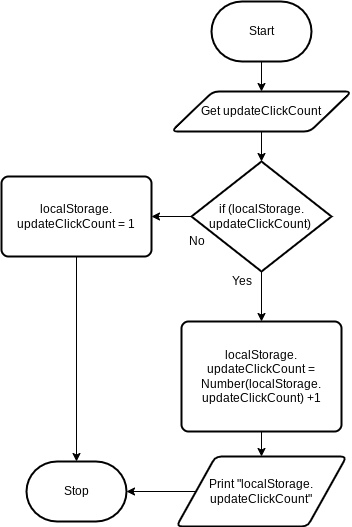

The diagram above was exported from draw.io. Its source (the exported page's mxGraphModel, read from the mxfile embedded in the PNG):
<mxGraphModel dx="1074" dy="741" grid="1" gridSize="10" guides="1" tooltips="1" connect="1" arrows="1" fold="1" page="1" pageScale="1" pageWidth="827" pageHeight="1169" math="0" shadow="0">
  <root>
    <mxCell id="0" />
    <mxCell id="1" parent="0" />
    <mxCell id="4" style="edgeStyle=none;html=1;entryX=0.5;entryY=0;entryDx=0;entryDy=0;" edge="1" parent="1" source="2" target="3">
      <mxGeometry relative="1" as="geometry" />
    </mxCell>
    <mxCell id="2" value="Start" style="strokeWidth=2;html=1;shape=mxgraph.flowchart.terminator;whiteSpace=wrap;" vertex="1" parent="1">
      <mxGeometry x="390" y="30" width="100" height="60" as="geometry" />
    </mxCell>
    <mxCell id="6" style="edgeStyle=none;html=1;" edge="1" parent="1" source="3" target="5">
      <mxGeometry relative="1" as="geometry" />
    </mxCell>
    <mxCell id="3" value="Get updateClickCount" style="shape=parallelogram;html=1;strokeWidth=2;perimeter=parallelogramPerimeter;whiteSpace=wrap;rounded=1;arcSize=12;size=0.23;" vertex="1" parent="1">
      <mxGeometry x="350" y="120" width="180" height="40" as="geometry" />
    </mxCell>
    <mxCell id="8" style="edgeStyle=none;html=1;" edge="1" parent="1" source="5" target="7">
      <mxGeometry relative="1" as="geometry" />
    </mxCell>
    <mxCell id="12" style="edgeStyle=none;html=1;entryX=1;entryY=0.5;entryDx=0;entryDy=0;" edge="1" parent="1" source="5" target="9">
      <mxGeometry relative="1" as="geometry" />
    </mxCell>
    <mxCell id="5" value="if (localStorage.&lt;br&gt;updateClickCount)&amp;nbsp;" style="strokeWidth=2;html=1;shape=mxgraph.flowchart.decision;whiteSpace=wrap;" vertex="1" parent="1">
      <mxGeometry x="370" y="190" width="140" height="110" as="geometry" />
    </mxCell>
    <mxCell id="16" style="edgeStyle=none;html=1;entryX=0.5;entryY=0;entryDx=0;entryDy=0;" edge="1" parent="1" source="7" target="15">
      <mxGeometry relative="1" as="geometry" />
    </mxCell>
    <mxCell id="7" value="localStorage.&lt;br&gt;updateClickCount = Number(localStorage.&lt;br&gt;updateClickCount) +1" style="rounded=1;whiteSpace=wrap;html=1;absoluteArcSize=1;arcSize=14;strokeWidth=2;" vertex="1" parent="1">
      <mxGeometry x="360" y="350" width="160" height="110" as="geometry" />
    </mxCell>
    <mxCell id="14" style="edgeStyle=none;html=1;entryX=0.5;entryY=0;entryDx=0;entryDy=0;entryPerimeter=0;" edge="1" parent="1" source="9" target="13">
      <mxGeometry relative="1" as="geometry" />
    </mxCell>
    <mxCell id="9" value="localStorage.&lt;br&gt;updateClickCount = 1" style="rounded=1;whiteSpace=wrap;html=1;absoluteArcSize=1;arcSize=14;strokeWidth=2;" vertex="1" parent="1">
      <mxGeometry x="180" y="205" width="150" height="80" as="geometry" />
    </mxCell>
    <mxCell id="10" value="No" style="text;html=1;align=center;verticalAlign=middle;resizable=0;points=[];autosize=1;strokeColor=none;fillColor=none;" vertex="1" parent="1">
      <mxGeometry x="360" y="260" width="30" height="20" as="geometry" />
    </mxCell>
    <mxCell id="11" value="Yes" style="text;html=1;align=center;verticalAlign=middle;resizable=0;points=[];autosize=1;strokeColor=none;fillColor=none;" vertex="1" parent="1">
      <mxGeometry x="400" y="300" width="40" height="20" as="geometry" />
    </mxCell>
    <mxCell id="13" value="Stop" style="strokeWidth=2;html=1;shape=mxgraph.flowchart.terminator;whiteSpace=wrap;" vertex="1" parent="1">
      <mxGeometry x="205" y="490" width="100" height="60" as="geometry" />
    </mxCell>
    <mxCell id="17" style="edgeStyle=none;html=1;entryX=1;entryY=0.5;entryDx=0;entryDy=0;entryPerimeter=0;" edge="1" parent="1" source="15" target="13">
      <mxGeometry relative="1" as="geometry" />
    </mxCell>
    <mxCell id="15" value="Print &quot;localStorage.&lt;br&gt;updateClickCount&quot;" style="shape=parallelogram;html=1;strokeWidth=2;perimeter=parallelogramPerimeter;whiteSpace=wrap;rounded=1;arcSize=12;size=0.23;" vertex="1" parent="1">
      <mxGeometry x="355" y="485" width="170" height="70" as="geometry" />
    </mxCell>
  </root>
</mxGraphModel>